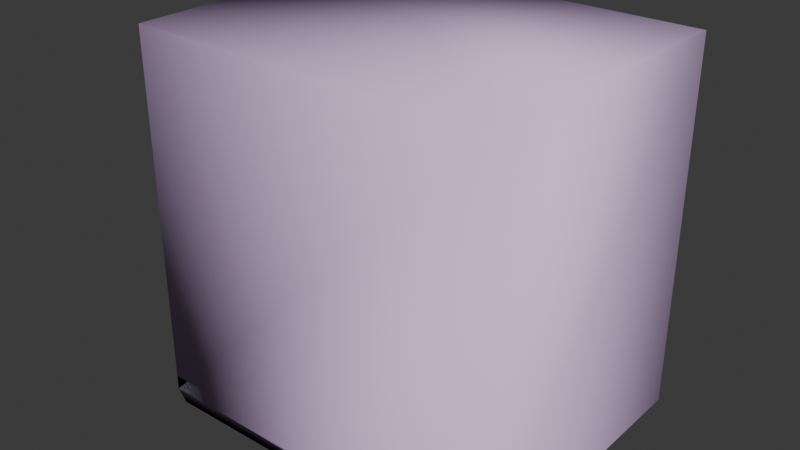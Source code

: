 # Source: crate_extralarge_gib3.blend  (saved by Blender 4.5.91; exported with 4.5.12 LTS)
import bpy
from mathutils import Matrix  # noqa: F401  (used for matrix-valued properties, if any)

bpy.ops.wm.read_factory_settings(use_empty=True)
scene = bpy.context.scene
scene.name = 'crate_extralarge.qc'

# ---- collections
col_crate_extralarge_ref = bpy.data.collections.new('Crate_ExtraLarge_REF'); scene.collection.children.link(col_crate_extralarge_ref)
col_crate_extralarge_physics = bpy.data.collections.new('crate_extralarge_physics'); scene.collection.children.link(col_crate_extralarge_physics)

# ---- materials (node trees are filled in below, after node groups)
mat_crate_extralarge = bpy.data.materials.new('Crate_ExtraLarge')
mat_crate_extralarge.diffuse_color = (0.7114, 0.9127, 0.7561, 1.0)
mat_phy = bpy.data.materials.new('  phy')
mat_phy.diffuse_color = (0.8607, 0.6254, 0.9881, 1.0)

# ---- material node trees

# ---- world
world_world = bpy.data.worlds.new('World'); scene.world = world_world
world_world.use_nodes = True; world_world.node_tree.nodes.clear()
_N = world_world.node_tree.nodes; _L = world_world.node_tree.links
n0 = _N.new('ShaderNodeOutputWorld'); n0.name = 'World Output'; n0.location = (200, 100)
n1 = _N.new('ShaderNodeBackground'); n1.name = 'Background'; n1.location = (-200, 100)
n1.inputs[0].default_value = (0.05088, 0.05088, 0.05088, 1.0)
_L.new(n1.outputs[0], n0.inputs[0])
n0.is_active_output = True
world_world.color = (0.05088, 0.05088, 0.05088)
world_world.sun_shadow_jitter_overblur = 0.0

# ---- meshes
me_crate_extralarge_ref = bpy.data.meshes.new('Crate_ExtraLarge_REF')
me_crate_extralarge_ref.from_pydata([(-62.39, -48.0, 4.04), (-62.39, -48.0, 9.038), (-62.39, -45.99, 9.038), (-62.39, -45.99, 4.04), (-62.4, -45.99, 9.038), (-62.4, 45.99, 4.04), (-62.4, -45.99, 4.04), (-62.4, 45.99, 9.038), (-62.39, 48.0, 9.038), (-62.39, 48.0, 4.04), (-62.39, 45.99, 4.04), (-62.39, 45.99, 9.038), (-59.78, 45.99, 9.038), (-59.78, -45.99, 9.038), (-59.78, 45.99, 4.04), (-59.78, -45.99, 4.04), (-51.43, 1.063, -0.1097), (-51.43, 1.063, 4.105), (-51.43, -1.063, -0.1097), (-51.43, -1.063, 4.105), (-59.4, 47.7, -0.1097), (-51.43, 47.7, 4.105), (-51.43, 47.7, -0.1097), (-59.4, 47.7, 4.105), (-59.4, -47.7, -0.1097), (-51.43, -47.7, 4.105), (-59.4, -47.7, 4.105), (-51.43, -47.7, -0.1097), (-59.8, 45.99, 4.025), (-59.8, -46.0, 4.025), (-62.35, 5.772, 9.049), (-62.35, -5.781, 9.049), (-59.79, -5.781, 9.049), (-59.79, 5.772, 9.049), (-59.78, 47.95, 9.049), (-53.29, 47.95, 9.049), (-53.29, 45.94, 9.049), (-59.75, 45.96, 9.049), (-53.29, -47.97, 9.049), (-59.78, -47.97, 9.049), (-59.75, -45.98, 9.049), (-53.29, -45.96, 9.049), (-62.34, 40.99, 9.049), (-62.34, 45.99, 9.049), (-59.72, 40.99, 9.049), (-62.34, -46.0, 9.049), (-62.34, -41.01, 9.049), (-59.72, -41.01, 9.049), (-59.8, 45.99, 114.7), (-59.8, -37.8, 115.4), (-59.8, -46.0, 115.5), (-62.35, 5.772, 115.1), (-62.35, -4.98, 115.2), (-62.35, -5.781, 115.2), (-62.17, -5.781, 115.2), (-59.79, -5.781, 115.2), (-59.79, 5.772, 115.1), (-62.17, 5.772, 115.1), (-53.76, 47.95, 114.7), (-53.29, 47.95, 114.7), (-59.78, 47.95, 114.7), (-53.29, 46.09, 114.7), (-53.29, 45.94, 114.7), (-59.76, 46.11, 114.7), (-59.75, 45.96, 114.7), (-59.35, -47.97, 115.5), (-59.78, -47.97, 115.5), (-53.29, -47.97, 115.5), (-59.76, -46.11, 115.5), (-59.75, -45.98, 115.5), (-53.29, -46.09, 115.5), (-53.29, -45.96, 115.5), (-62.34, 45.62, 114.7), (-62.34, 45.99, 114.7), (-62.34, 40.99, 114.8), (-59.94, 45.97, 114.7), (-59.91, 40.99, 114.8), (-59.72, 40.99, 114.8), (-62.34, -41.34, 115.4), (-62.34, -41.01, 115.4), (-62.34, -46.0, 115.5), (-59.9, -41.01, 115.4), (-59.72, -41.01, 115.4), (-59.93, -45.98, 115.5), (-50.53, -48.0, 4.515), (-50.58, -48.0, 9.038), (-50.52, -46.18, 9.038), (-50.51, -45.99, 9.038), (-50.46, -46.18, 4.04), (-47.34, 48.0, 4.04), (-47.41, 45.99, 4.04), (-48.85, 1.063, -0.1097), (-48.85, 1.063, -0.003645), (-48.9, 1.063, 4.105), (-48.92, -1.063, -0.00655), (-48.97, -1.063, 4.105), (-48.92, -1.063, -0.1097), (-47.41, 45.99, 4.025), (-50.46, -46.0, 4.025), (-50.52, -48.0, 4.04), (-50.46, -45.99, 4.04), (-47.39, 48.0, 8.437), (-47.4, 48.0, 9.038), (-47.41, 47.76, 9.038), (-47.46, 45.99, 9.038), (-47.35, 47.76, 4.04), (-47.55, 45.99, 16.55), (-47.72, 36.7, 4.025), (-50.56, -46.0, 13.47), (-51.67, -46.0, 115.5), (-48.62, 45.99, 114.7)], [], [(84, 0, 99), (85, 1, 0, 84), (86, 2, 1, 85), (86, 87, 2), (88, 3, 100), (99, 0, 3, 88), (1, 3, 0), (1, 2, 3), (4, 5, 6), (4, 7, 5), (8, 10, 11), (8, 9, 10), (4, 12, 7), (4, 13, 12), (6, 14, 15), (6, 5, 14), (20, 21, 22), (20, 23, 21), (24, 25, 26), (24, 27, 25), (20, 26, 23), (20, 24, 26), (22, 25, 27), (22, 21, 25), (46, 81, 82, 47), (45, 83, 80), (46, 79, 81), (45, 78, 79, 46), (45, 80, 78), (42, 44, 77, 76), (42, 76, 74), (43, 73, 75), (42, 72, 73, 43), (42, 74, 72), (38, 41, 71, 70), (45, 40, 69, 83), (39, 68, 69, 40), (38, 70, 67), (39, 66, 68), (38, 65, 66, 39), (38, 67, 65), (43, 75, 64, 37), (34, 37, 64, 63), (35, 61, 62, 36), (34, 63, 60), (35, 59, 61), (34, 58, 59, 35), (34, 60, 58), (33, 57, 56), (32, 55, 54), (32, 54, 53, 31), (30, 31, 53, 52), (30, 52, 51), (33, 30, 51, 57), (28, 29, 50, 49), (28, 49, 48), (29, 108, 109, 50), (28, 48, 110, 106), (8, 11, 104, 103), (8, 103, 102), (8, 102, 101), (29, 98, 108), (28, 107, 98, 29), (28, 106, 97), (28, 97, 107), (18, 94, 95, 19), (18, 96, 94), (16, 17, 93, 92), (16, 92, 91), (9, 105, 90, 10), (9, 89, 105), (8, 101, 89, 9)])
me_crate_extralarge_ref.polygons.foreach_set('use_smooth', [True] * 72)
_k = set([(0, 1), (0, 3), (0, 99), (1, 2), (1, 3), (1, 85), (2, 86), (4, 5), (4, 7), (5, 6), (6, 14), (8, 9), (8, 11), (8, 102), (8, 103), (9, 10), (9, 89), (20, 21), (20, 23), (21, 22), (22, 25), (24, 26), (25, 27), (28, 29), (28, 48), (28, 97), (29, 50), (29, 98), (30, 51), (31, 53), (32, 54), (34, 58), (34, 60), (35, 59), (35, 61), (37, 64), (38, 65), (38, 67), (39, 66), (39, 68), (40, 69), (42, 72), (42, 74), (43, 73), (43, 75), (45, 78), (45, 80), (46, 79), (46, 81)])
me_crate_extralarge_ref.attributes.new('sharp_edge', 'BOOLEAN', 'EDGE').data.foreach_set('value', [ (min(e.vertices), max(e.vertices)) in _k for e in me_crate_extralarge_ref.edges])
_uv = me_crate_extralarge_ref.uv_layers.new(name='Float2')
_uv.uv.foreach_set('vector', [0.9506, 0.9463, 0.9469, 0.9927, 0.9469, 0.9462, 0.9855, 0.9465, 0.9855, 0.9927, 0.9469, 0.9927, 0.9506, 0.9463, 0.9966, 0.9462, 0.9977, 0.9927, 0.9855, 0.9927, 0.9855, 0.9465, 0.9966, 0.9462, 0.9977, 0.9462, 0.9977, 0.9927, 0.9358, 0.946, 0.9346, 0.9927, 0.9346, 0.946, 0.9469, 0.9462, 0.9469, 0.9927, 0.9346, 0.9927, 0.9358, 0.946, 0.5003, 0.4578, 0.5095, 0.496, 0.5003, 0.496, 0.5003, 0.4578, 0.5095, 0.4578, 0.5095, 0.496, 0.9201, 0.5041, 0.8815, 0.9927, 0.8815, 0.5041, 0.9201, 0.5041, 0.9201, 0.9927, 0.8815, 0.9927, 0.5002, 0.342, 0.5095, 0.3802, 0.5095, 0.342, 0.5002, 0.342, 0.5002, 0.3802, 0.5095, 0.3802, 0.9201, 0.5041, 0.9323, 0.9927, 0.9201, 0.9927, 0.9201, 0.5041, 0.9323, 0.5041, 0.9323, 0.9927, 0.8815, 0.5041, 0.8692, 0.9927, 0.8692, 0.5041, 0.8815, 0.5041, 0.8815, 0.9927, 0.8692, 0.9927, 0.4296, 0.1948, 0.4103, 0.1751, 0.4296, 0.1751, 0.4296, 0.1948, 0.4103, 0.1948, 0.4103, 0.1751, 0.4296, 0.1544, 0.4104, 0.1739, 0.4104, 0.1544, 0.4296, 0.1544, 0.4296, 0.1739, 0.4104, 0.1739, 0.349, 0.1953, 0.3586, 0.006339, 0.3586, 0.1953, 0.349, 0.1953, 0.349, 0.006339, 0.3586, 0.006339, 0.3682, 0.006229, 0.3586, 0.1951, 0.3682, 0.1951, 0.3682, 0.006229, 0.3586, 0.006229, 0.3586, 0.1951, 0.5954, 0.5023, 0.5847, 0.9625, 0.584, 0.9625, 0.584, 0.5023, 0.626, 0.5023, 0.6367, 0.9627, 0.626, 0.9627, 0.5954, 0.5023, 0.5954, 0.9625, 0.5847, 0.9625, 0.626, 0.5023, 0.5975, 0.9625, 0.5954, 0.9625, 0.5954, 0.5023, 0.626, 0.5023, 0.626, 0.9627, 0.5975, 0.9625, 0.6809, 0.5023, 0.6924, 0.5023, 0.6924, 0.9597, 0.6916, 0.9597, 0.6809, 0.5023, 0.6916, 0.9597, 0.6809, 0.9597, 0.6504, 0.5023, 0.6504, 0.9595, 0.6397, 0.9595, 0.6809, 0.5023, 0.6526, 0.9595, 0.6504, 0.9595, 0.6504, 0.5023, 0.6809, 0.5023, 0.6809, 0.9597, 0.6526, 0.9595, 0.4613, 0.5023, 0.4728, 0.5023, 0.4728, 0.9627, 0.472, 0.9627, 0.626, 0.5023, 0.6375, 0.5023, 0.6375, 0.9627, 0.6367, 0.9627, 0.4307, 0.5023, 0.42, 0.9627, 0.4192, 0.9627, 0.4192, 0.5023, 0.4613, 0.5023, 0.472, 0.9627, 0.4613, 0.9627, 0.4307, 0.5023, 0.4307, 0.9628, 0.42, 0.9627, 0.4613, 0.5023, 0.4328, 0.9628, 0.4307, 0.9628, 0.4307, 0.5023, 0.4613, 0.5023, 0.4613, 0.9627, 0.4328, 0.9628, 0.6504, 0.5023, 0.6397, 0.9595, 0.6389, 0.9595, 0.6389, 0.5023, 0.5162, 0.5023, 0.5277, 0.5023, 0.5277, 0.9595, 0.5268, 0.9595, 0.4856, 0.5023, 0.475, 0.9595, 0.4742, 0.9595, 0.4742, 0.5023, 0.5162, 0.5023, 0.5268, 0.9595, 0.5162, 0.9594, 0.4856, 0.5023, 0.4856, 0.9594, 0.475, 0.9595, 0.5162, 0.5023, 0.4879, 0.9594, 0.4856, 0.9594, 0.4856, 0.5023, 0.5162, 0.5023, 0.5162, 0.9594, 0.4879, 0.9594, 0.2749, 0.5023, 0.286, 0.9609, 0.2749, 0.9609, 0.3628, 0.5023, 0.3628, 0.9613, 0.3517, 0.9613, 0.3628, 0.5023, 0.3517, 0.9613, 0.3508, 0.9613, 0.3508, 0.5023, 0.2868, 0.5023, 0.3508, 0.5023, 0.3508, 0.9613, 0.3464, 0.9613, 0.2868, 0.5023, 0.3464, 0.9613, 0.2868, 0.9609, 0.2749, 0.5023, 0.2868, 0.5023, 0.2868, 0.9609, 0.286, 0.9609, 0.003967, 0.2554, 0.1755, 0.2554, 0.1755, 0.4757, 0.1602, 0.4755, 0.003967, 0.2554, 0.1602, 0.4755, 0.003967, 0.4742, 0.1755, 0.2554, 0.1887, 0.2741, 0.1871, 0.4757, 0.1755, 0.4757, 0.3473, 0.005586, 0.3473, 0.2244, 0.3313, 0.2243, 0.3298, 0.03034, 0.5673, 0.002402, 0.5796, 0.002402, 0.5796, 0.06177, 0.5688, 0.06201, 0.5673, 0.002402, 0.5688, 0.06201, 0.5673, 0.06204, 0.5673, 0.002402, 0.5673, 0.06204, 0.5627, 0.06207, 0.1755, 0.2554, 0.1889, 0.2554, 0.1887, 0.2741, 0.3476, 0.1974, 0.3623, 0.2122, 0.359, 0.344, 0.3476, 0.344, 0.3473, 0.005586, 0.3298, 0.03034, 0.3296, 0.005586, 0.3476, 0.1974, 0.3627, 0.1974, 0.3623, 0.2122, 0.4317, 0.1912, 0.4324, 0.1872, 0.4629, 0.1873, 0.4629, 0.1912, 0.4317, 0.1912, 0.4317, 0.1872, 0.4324, 0.1872, 0.463, 0.02679, 0.4943, 0.02679, 0.4943, 0.03087, 0.4638, 0.03095, 0.463, 0.02679, 0.4638, 0.03095, 0.463, 0.03095, 0.5287, 0.002402, 0.5273, 0.06222, 0.5165, 0.06199, 0.5165, 0.002402, 0.5287, 0.002402, 0.5287, 0.06226, 0.5273, 0.06222, 0.5673, 0.002402, 0.5627, 0.06207, 0.5287, 0.06226, 0.5287, 0.002402])
me_crate_extralarge_ref.materials.append(mat_crate_extralarge)
me_crate_extralarge_ref.update()
me_crate_extralarge_ref.normals_split_custom_set([tuple(v) for v in zip(*[iter([0.0, -1.0, -5.516e-07, 0.0, -1.0, -1.056e-06, 0.0, -1.0, 0.0, 0.0, -1.0, -1.083e-06, 0.0, -1.0, -1.083e-06, 0.0, -1.0, -1.056e-06, 0.0, -1.0, -5.516e-07, 0.0, 0.0, 1.0, 0.0, 0.0, 1.0, 0.0, 0.0, 1.0, 0.0, 0.0, 1.0, 0.0, 0.0, 1.0, 0.0, 0.0, 1.0, 0.0, 0.0, 1.0, -2.585e-09, 0.0, -1.0, -5.172e-09, 0.0, -1.0, 0.0, 0.0, -1.0, -5.226e-09, 0.0, -1.0, -5.226e-09, 0.0, -1.0, -5.172e-09, 0.0, -1.0, -2.585e-09, 0.0, -1.0, -1.0, 0.0, 0.0, -1.0, 0.0, 0.0, -1.0, 0.0, 0.0, -1.0, 0.0, 0.0, -1.0, 0.0, 0.0, -1.0, 0.0, 0.0, -1.0, -2.39e-07, 0.0, -1.0, -2.39e-07, 0.0, -1.0, -2.39e-07, 0.0, -1.0, 0.0, 0.0, -1.0, 0.0, 0.0, -1.0, 0.0, 0.0, -1.0, 0.0, 0.0, -1.0, 0.0, 0.0, -1.0, 0.0, 0.0, -1.0, 0.0, 0.0, -1.0, 0.0, 0.0, -1.0, 0.0, 0.0, 0.0, -4.147e-08, 1.0, 0.0, -4.147e-08, 1.0, 0.0, -4.147e-08, 1.0, 0.0, -4.147e-08, 1.0, 0.0, -4.147e-08, 1.0, 0.0, -4.147e-08, 1.0, 0.0, 4.147e-08, -1.0, 0.0, 4.147e-08, -1.0, 0.0, 4.147e-08, -1.0, 0.0, 4.147e-08, -1.0, 0.0, 4.147e-08, -1.0, 0.0, 4.147e-08, -1.0, -4.783e-07, 1.0, 0.0, -4.783e-07, 1.0, 0.0, -4.783e-07, 1.0, 0.0, -4.783e-07, 1.0, 0.0, -4.783e-07, 1.0, 0.0, -4.783e-07, 1.0, 0.0, 4.783e-07, -1.0, 0.0, 4.783e-07, -1.0, 0.0, 4.783e-07, -1.0, 0.0, 4.783e-07, -1.0, 0.0, 4.783e-07, -1.0, 0.0, 4.783e-07, -1.0, 0.0, -1.0, -8.475e-08, 0.0, -1.0, -2.45e-09, 0.0, -1.0, -8.72e-08, 0.0, -1.0, -8.475e-08, 0.0, -1.0, 0.0, 0.0, -1.0, -2.45e-09, 0.0, 1.0, 7.589e-08, 0.0, 1.0, 7.589e-08, 0.0, 1.0, 7.589e-08, 0.0, 1.0, 8.673e-08, 0.0, 1.0, 8.673e-08, 0.0, 1.0, 8.673e-08, 0.0, 1.959e-12, 1.0, -1.926e-08, 1.959e-12, 1.0, -1.926e-08, 1.959e-12, 1.0, -1.926e-08, 1.959e-12, 1.0, -1.926e-08, 0.009103, -1.0, -7.042e-08, 0.009103, -1.0, -3.622e-08, 0.009104, -1.0, 0.0, 3.147e-11, 1.0, 5.872e-08, 3.147e-11, 1.0, 5.872e-08, 3.147e-11, 1.0, 5.872e-08, -1.0, -1.722e-06, -4.491e-09, -1.0, -1.722e-06, -4.491e-09, -1.0, -1.722e-06, -4.491e-09, -1.0, -1.722e-06, -4.491e-09, -1.0, -5.235e-07, -1.173e-13, -1.0, -5.235e-07, -1.173e-13, -1.0, -5.235e-07, -1.173e-13, -2.587e-12, -1.0, -6.964e-08, -2.157e-12, -1.0, -7.067e-08, -2.157e-12, -1.0, -7.067e-08, -1.669e-11, -1.0, -3.583e-08, -2.587e-12, -1.0, -6.964e-08, -1.669e-11, -1.0, -3.583e-08, -3.163e-11, -1.0, 0.0, 0.009104, 1.0, 6.019e-08, 0.009104, 1.0, 6.019e-08, 0.009104, 1.0, 6.019e-08, -1.0, -1.723e-06, -2.453e-09, -1.0, -1.723e-06, -2.453e-09, -1.0, -1.723e-06, -2.453e-09, -1.0, -1.723e-06, -2.453e-09, -1.0, -8.76e-08, 0.0, -1.0, -8.76e-08, 0.0, -1.0, -8.76e-08, 0.0, 1.0, 1.689e-06, 0.0, 1.0, 1.704e-06, 0.0, 1.0, 1.704e-06, 0.0, 1.0, 1.064e-06, 0.0, 0.009103, -1.0, -7.042e-08, 0.009103, -1.0, -7.145e-08, 0.009103, -1.0, -7.145e-08, 0.009103, -1.0, -3.622e-08, -0.9999, 0.01538, -1.194e-08, -0.9999, 0.01538, -1.194e-08, -0.9999, 0.01538, -1.194e-08, -0.9999, 0.01538, -1.194e-08, 1.0, 1.689e-06, 0.0, 1.0, 1.064e-06, 0.0, 1.0, 4.153e-07, 0.0, -0.9999, 0.01538, 1.206e-09, -0.9999, 0.01538, 1.206e-09, -0.9999, 0.01538, 1.206e-09, 5.506e-07, -1.0, -9.828e-08, 5.506e-07, -1.0, -9.828e-08, 5.506e-07, -1.0, -9.828e-08, 5.506e-07, -1.0, -9.828e-08, 6.288e-07, -1.0, -9.453e-08, 6.288e-07, -1.0, -9.453e-08, 6.288e-07, -1.0, -9.453e-08, 0.009103, 1.0, 5.201e-08, 0.009103, 1.0, 5.201e-08, 0.009103, 1.0, 5.201e-08, 0.009103, 1.0, 5.201e-08, -0.9999, -0.01539, -1.554e-08, -0.9999, -0.01539, -1.571e-08, -0.9999, -0.01539, -1.571e-08, -0.9999, -0.01538, -7.984e-09, 1.0, -4.277e-06, 0.0, 1.0, -4.277e-06, 0.0, 1.0, -4.277e-06, 0.0, 1.0, -4.277e-06, 0.0, -0.9999, -0.01539, -1.554e-08, -0.9999, -0.01538, -7.984e-09, -0.9999, -0.01538, 0.0, 1.0, 2.123e-06, 0.0, 1.0, 2.123e-06, 0.0, 1.0, 2.123e-06, 0.0, -5.471e-07, 1.0, -3.107e-08, -5.471e-07, 1.0, -3.107e-08, -5.471e-07, 1.0, -3.107e-08, -5.471e-07, 1.0, -3.107e-08, -6.334e-07, 1.0, 0.0, -6.334e-07, 1.0, 0.0, -6.334e-07, 1.0, 0.0, 3.135e-12, 1.0, 4.359e-08, 2.078e-11, 1.0, 4.447e-08, 3.949e-11, 1.0, 4.541e-08, -2.766e-11, -1.0, -3.022e-08, -2.766e-11, -1.0, -3.022e-08, -2.766e-11, -1.0, -3.022e-08, -1.706e-12, -1.0, -3.698e-08, -1.706e-12, -1.0, -3.698e-08, -1.706e-12, -1.0, -3.698e-08, -1.706e-12, -1.0, -3.698e-08, -1.0, 4.304e-07, 0.0, -1.0, 4.847e-07, 0.0, -1.0, 4.847e-07, 0.0, -1.0, 9.213e-08, 0.0, -1.0, 4.304e-07, 0.0, -1.0, 9.213e-08, 0.0, -1.0, -3.589e-07, 0.0, 3.135e-12, 1.0, 4.359e-08, 2.609e-12, 1.0, 4.356e-08, 2.609e-12, 1.0, 4.356e-08, 2.078e-11, 1.0, 4.447e-08, -1.0, -1.443e-07, 4.958e-09, -1.0, -1.028e-07, 8.412e-09, -1.0, -1.028e-07, 8.412e-09, -1.0, -1.324e-07, 5.955e-09, -1.0, -1.443e-07, 4.958e-09, -1.0, -1.324e-07, 5.955e-09, -1.0, -2.04e-07, -4.706e-15, 9.55e-09, -1.0, 1.595e-07, 1.453e-08, -1.0, 4.53e-08, 1.937e-08, -1.0, -6.569e-08, 1.937e-08, -1.0, -6.569e-08, -9.59e-09, 1.0, -7.514e-08, -1.946e-08, 1.0, 4.352e-08, -1.946e-08, 1.0, 4.352e-08, -1.459e-08, 1.0, -1.497e-08, 0.0, 0.0, 1.0, 0.0, 0.0, 1.0, 0.0, 0.0, 1.0, 0.0, 0.0, 1.0, 0.0, 0.0, 1.0, 0.0, 0.0, 1.0, 0.0, 0.0, 1.0, 0.0, 1.0, -8.48e-08, 0.0, 1.0, -3.329e-06, 0.0, 1.0, -1.611e-06, 9.55e-09, -1.0, 1.595e-07, 0.0, -1.0, 3.783e-07, 1.453e-08, -1.0, 4.53e-08, -1.888e-08, 4.847e-08, -1.0, -2.262e-08, 4.791e-08, -1.0, -3.24e-08, 4.644e-08, -1.0, -3.24e-08, 4.644e-08, -1.0, -9.59e-09, 1.0, -7.514e-08, -1.459e-08, 1.0, -1.497e-08, 0.0, 1.0, -1.905e-07, -1.888e-08, 4.847e-08, -1.0, 0.0, 5.132e-08, -1.0, -2.262e-08, 4.791e-08, -1.0, 4.808e-08, -1.0, 1.115e-08, 4.787e-08, -1.0, 2.083e-07, 4.809e-08, -1.0, 0.0, 4.809e-08, -1.0, 0.0, 4.808e-08, -1.0, 1.115e-08, 4.764e-08, -1.0, 4.248e-07, 4.787e-08, -1.0, 2.083e-07, -4.675e-08, 1.0, -3.1e-09, -4.676e-08, 1.0, -1.088e-08, -4.676e-08, 1.0, -1.088e-08, -4.655e-08, 1.0, 1.346e-07, -4.675e-08, 1.0, -3.1e-09, -4.655e-08, 1.0, 1.346e-07, -4.634e-08, 1.0, 2.858e-07, 0.0, 0.0, -1.0, 0.0, 0.0, -1.0, 0.0, 0.0, -1.0, 0.0, 0.0, -1.0, 0.0, 0.0, -1.0, 0.0, 0.0, -1.0, 0.0, 0.0, -1.0, 0.0, 1.0, -8.48e-08, 0.0, 1.0, -1.611e-06, 0.0, 1.0, 0.0, 0.0, 1.0, 0.0])] * 3)])
me_crate_extralarge_physics = bpy.data.meshes.new('crate_extralarge_physics')
me_crate_extralarge_physics.from_pydata([(62.41, 48.0, 4.04), (62.41, -48.0, 4.04), (58.75, -47.7, -0.1097), (58.75, 47.7, -0.1097), (-62.4, -48.0, 4.04), (-59.4, -47.7, -0.1097), (-59.4, 47.7, -0.1097), (-62.4, 48.0, 4.04), (62.41, 48.0, 128.1), (62.41, -48.0, 128.1), (-62.4, 48.0, 128.1), (-62.4, -48.0, 128.1)], [], [(0, 1, 2), (2, 3, 0), (1, 4, 2), (4, 5, 2), (2, 6, 3), (6, 2, 5), (6, 0, 3), (0, 6, 7), (8, 0, 7), (0, 8, 1), (9, 4, 1), (1, 8, 9), (4, 6, 5), (6, 4, 7), (9, 10, 11), (9, 8, 10), (9, 11, 4), (10, 4, 11), (4, 10, 7), (10, 8, 7)])
me_crate_extralarge_physics.polygons.foreach_set('use_smooth', [True] * 20)
_uv = me_crate_extralarge_physics.uv_layers.new(name='Float2')
_uv.uv.foreach_set('vector', [0.0, 0.0, 0.0, 0.0, 0.0, 0.0, 0.0, 0.0, 0.0, 0.0, 0.0, 0.0, 0.0, 0.0, 0.0, 0.0, 0.0, 0.0, 0.0, 0.0, 0.0, 0.0, 0.0, 0.0, 0.0, 0.0, 0.0, 0.0, 0.0, 0.0, 0.0, 0.0, 0.0, 0.0, 0.0, 0.0, 0.0, 0.0, 0.0, 0.0, 0.0, 0.0, 0.0, 0.0, 0.0, 0.0, 0.0, 0.0, 0.0, 0.0, 0.0, 0.0, 0.0, 0.0, 0.0, 0.0, 0.0, 0.0, 0.0, 0.0, 0.0, 0.0, 0.0, 0.0, 0.0, 0.0, 0.0, 0.0, 0.0, 0.0, 0.0, 0.0, 0.0, 0.0, 0.0, 0.0, 0.0, 0.0, 0.0, 0.0, 0.0, 0.0, 0.0, 0.0, 0.0, 0.0, 0.0, 0.0, 0.0, 0.0, 0.0, 0.0, 0.0, 0.0, 0.0, 0.0, 0.0, 0.0, 0.0, 0.0, 0.0, 0.0, 0.0, 0.0, 0.0, 0.0, 0.0, 0.0, 0.0, 0.0, 0.0, 0.0, 0.0, 0.0, 0.0, 0.0, 0.0, 0.0, 0.0, 0.0])
me_crate_extralarge_physics.materials.append(mat_phy)
me_crate_extralarge_physics.update()
me_crate_extralarge_physics.normals_split_custom_set([tuple(v) for v in zip(*[iter([-0.6654, 0.03897, 0.7455, 0.5196, 0.05793, 0.8524, 0.07183, 0.9974, 0.002979, 0.07183, 0.9974, 0.002979, -0.003962, 0.9983, 0.05877, -0.6654, 0.03897, 0.7455, 0.5196, 0.05793, 0.8524, 0.7254, 0.06717, -0.685, 0.07183, 0.9974, 0.002979, 0.7254, 0.06717, -0.685, 0.00128, 0.998, -0.06308, 0.07183, 0.9974, 0.002979, 0.07183, 0.9974, 0.002979, -0.01692, 0.9979, -0.06257, -0.003962, 0.9983, 0.05877, -0.01692, 0.9979, -0.06257, 0.07183, 0.9974, 0.002979, 0.00128, 0.998, -0.06308, -0.01692, 0.9979, -0.06257, -0.6654, 0.03897, 0.7455, -0.003962, 0.9983, 0.05877, -0.6654, 0.03897, 0.7455, -0.01692, 0.9979, -0.06257, -0.8896, -0.02868, -0.4558, -0.6828, -0.2648, 0.6809, -0.6654, 0.03897, 0.7455, -0.8896, -0.02868, -0.4558, -0.6654, 0.03897, 0.7455, -0.6828, -0.2648, 0.6809, 0.5196, 0.05793, 0.8524, 0.7053, -0.6158, 0.3512, 0.7254, 0.06717, -0.685, 0.5196, 0.05793, 0.8524, 0.5196, 0.05793, 0.8524, -0.6828, -0.2648, 0.6809, 0.7053, -0.6158, 0.3512, 0.7254, 0.06717, -0.685, -0.01692, 0.9979, -0.06257, 0.00128, 0.998, -0.06308, -0.01692, 0.9979, -0.06257, 0.7254, 0.06717, -0.685, -0.8896, -0.02868, -0.4558, 0.7053, -0.6158, 0.3512, -0.3697, -0.5685, -0.7349, 0.6203, -0.4801, -0.6203, 0.7053, -0.6158, 0.3512, -0.6828, -0.2648, 0.6809, -0.3697, -0.5685, -0.7349, 0.7053, -0.6158, 0.3512, 0.6203, -0.4801, -0.6203, 0.7254, 0.06717, -0.685, -0.3697, -0.5685, -0.7349, 0.7254, 0.06717, -0.685, 0.6203, -0.4801, -0.6203, 0.7254, 0.06717, -0.685, -0.3697, -0.5685, -0.7349, -0.8896, -0.02868, -0.4558, -0.3697, -0.5685, -0.7349, -0.6828, -0.2648, 0.6809, -0.8896, -0.02868, -0.4558])] * 3)])
arm_crate_extralarge_qc_skeleton = bpy.data.armatures.new('crate_extralarge.qc_skeleton')  # bones are not reproduced

# ---- objects
ob_crate_extralarge_qc_skeleton = bpy.data.objects.new('crate_extralarge.qc_skeleton', arm_crate_extralarge_qc_skeleton)
ob_crate_extralarge_ref = bpy.data.objects.new('Crate_ExtraLarge_REF', me_crate_extralarge_ref)
ob_crate_extralarge_physics = bpy.data.objects.new('crate_extralarge_physics', me_crate_extralarge_physics)

# ---- transforms, parenting, visibility, modifiers, constraints
ob_crate_extralarge_qc_skeleton.location = (0.0, 0.0, 0.0)
ob_crate_extralarge_qc_skeleton.show_in_front = True
ob_crate_extralarge_ref.parent = ob_crate_extralarge_qc_skeleton
ob_crate_extralarge_ref.location = (0.0, 0.0, 0.0)
_vg = ob_crate_extralarge_ref.vertex_groups.new(name='static_prop')
_vg.add([0, 1, 2, 3, 4, 5, 6, 7, 8, 9, 10, 11, 12, 13, 14, 15, 16, 17, 18, 19, 20, 21, 22, 23, 24, 25, 26, 27, 28, 29, 30, 31, 32, 33, 34, 35, 36, 37, 38, 39, 40, 41, 42, 43, 44, 45, 46, 47, 48, 49, 50, 51, 52, 53, 54, 55, 56, 57, 58, 59, 60, 61, 62, 63, 64, 65, 66, 67, 68, 69, 70, 71, 72, 73, 74, 75, 76, 77, 78, 79, 80, 81, 82, 83, 84, 85, 86, 87, 88, 89, 90, 91, 92, 93, 94, 95, 96, 97, 98, 99, 100, 101, 102, 103, 104, 105, 106, 107, 108, 109, 110], 1.0, 'REPLACE')
_m = ob_crate_extralarge_ref.modifiers.new('Armature', 'ARMATURE')
_m.object = ob_crate_extralarge_qc_skeleton
ob_crate_extralarge_physics.parent = ob_crate_extralarge_qc_skeleton
ob_crate_extralarge_physics.location = (0.0, 0.0, 0.0)
ob_crate_extralarge_physics.display_type = 'SOLID'
ob_crate_extralarge_physics.show_wire = True
_vg = ob_crate_extralarge_physics.vertex_groups.new(name='static_prop')
_vg.add([0, 1, 2, 3, 4, 5, 6, 7, 8, 9, 10, 11], 1.0, 'REPLACE')
_m = ob_crate_extralarge_physics.modifiers.new('Armature', 'ARMATURE')
_m.object = ob_crate_extralarge_qc_skeleton

# ---- collection membership
scene.collection.objects.link(ob_crate_extralarge_qc_skeleton)
col_crate_extralarge_ref.objects.link(ob_crate_extralarge_ref)
col_crate_extralarge_physics.objects.link(ob_crate_extralarge_physics)

# ---- scene / render settings (as saved in the file)
scene.frame_start = 0; scene.frame_end = 0; scene.frame_set(0)
scene.render.engine = 'BLENDER_EEVEE_NEXT'
bpy.context.view_layer.update()

# ---- added for rendering (the .blend has no active camera and no usable light): camera, sun
cam_auto = bpy.data.cameras.new('AutoCamera')
cam_auto.lens = 50.0
cam_auto.sensor_width = 36.0
cam_auto.clip_end = 3413.71
ob_auto_camera = bpy.data.objects.new('AutoCamera', cam_auto)
scene.collection.objects.link(ob_auto_camera)
ob_auto_camera.location = (187.316, -233.421, 219.598)
ob_auto_camera.rotation_euler = (1.09748, -7.21219e-08, 0.694738)
scene.camera = ob_auto_camera
light_auto_sun = bpy.data.lights.new('AutoSun', 'SUN')
light_auto_sun.energy = 3.0
light_auto_sun.angle = 0.0523599
ob_auto_sun = bpy.data.objects.new('AutoSun', light_auto_sun)
scene.collection.objects.link(ob_auto_sun)
ob_auto_sun.rotation_euler = (0.872665, 0.174533, 0.523599)
bpy.context.view_layer.update()
